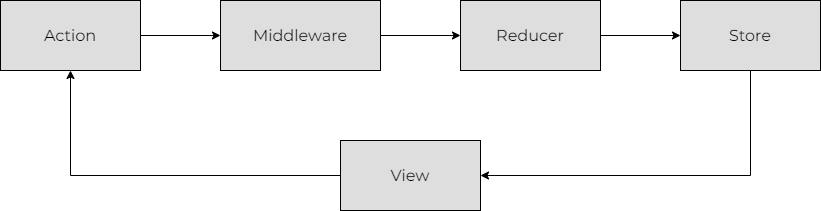

The diagram above was exported from draw.io. Its source (the exported page's mxGraphModel, read from the mxfile embedded in the PNG):
<mxGraphModel dx="2062" dy="1151" grid="1" gridSize="10" guides="1" tooltips="1" connect="1" arrows="1" fold="1" page="1" pageScale="1" pageWidth="1200" pageHeight="1600" math="0" shadow="0">
  <root>
    <mxCell id="0" />
    <mxCell id="1" parent="0" />
    <mxCell id="YOyrmUqUP8w7cMYjzphH-7" style="edgeStyle=orthogonalEdgeStyle;rounded=0;orthogonalLoop=1;jettySize=auto;html=1;entryX=0;entryY=0.5;entryDx=0;entryDy=0;fontSize=16;" edge="1" parent="1" source="YOyrmUqUP8w7cMYjzphH-1" target="YOyrmUqUP8w7cMYjzphH-2">
      <mxGeometry relative="1" as="geometry" />
    </mxCell>
    <mxCell id="YOyrmUqUP8w7cMYjzphH-1" value="&lt;font face=&quot;Montserrat&quot; data-font-src=&quot;https://fonts.googleapis.com/css?family=Montserrat&quot; style=&quot;font-size: 16px&quot;&gt;Action&lt;/font&gt;" style="rounded=0;whiteSpace=wrap;html=1;fillColor=#dedede;" vertex="1" parent="1">
      <mxGeometry x="190" y="300" width="140" height="70" as="geometry" />
    </mxCell>
    <mxCell id="YOyrmUqUP8w7cMYjzphH-8" style="edgeStyle=orthogonalEdgeStyle;rounded=0;orthogonalLoop=1;jettySize=auto;html=1;entryX=0;entryY=0.5;entryDx=0;entryDy=0;fontSize=16;" edge="1" parent="1" source="YOyrmUqUP8w7cMYjzphH-2" target="YOyrmUqUP8w7cMYjzphH-4">
      <mxGeometry relative="1" as="geometry" />
    </mxCell>
    <mxCell id="YOyrmUqUP8w7cMYjzphH-2" value="&lt;font face=&quot;Montserrat&quot; data-font-src=&quot;https://fonts.googleapis.com/css?family=Montserrat&quot; style=&quot;font-size: 16px&quot;&gt;Middleware&lt;/font&gt;" style="rounded=0;whiteSpace=wrap;html=1;fillColor=#dedede;" vertex="1" parent="1">
      <mxGeometry x="410" y="300" width="160" height="70" as="geometry" />
    </mxCell>
    <mxCell id="YOyrmUqUP8w7cMYjzphH-9" style="edgeStyle=orthogonalEdgeStyle;rounded=0;orthogonalLoop=1;jettySize=auto;html=1;entryX=0;entryY=0.5;entryDx=0;entryDy=0;fontSize=16;" edge="1" parent="1" source="YOyrmUqUP8w7cMYjzphH-4" target="YOyrmUqUP8w7cMYjzphH-5">
      <mxGeometry relative="1" as="geometry" />
    </mxCell>
    <mxCell id="YOyrmUqUP8w7cMYjzphH-4" value="&lt;font face=&quot;Montserrat&quot; data-font-src=&quot;https://fonts.googleapis.com/css?family=Montserrat&quot; style=&quot;font-size: 16px&quot;&gt;Reducer&lt;br&gt;&lt;/font&gt;" style="rounded=0;whiteSpace=wrap;html=1;fillColor=#dedede;" vertex="1" parent="1">
      <mxGeometry x="650" y="300" width="140" height="70" as="geometry" />
    </mxCell>
    <mxCell id="YOyrmUqUP8w7cMYjzphH-13" style="edgeStyle=orthogonalEdgeStyle;rounded=0;orthogonalLoop=1;jettySize=auto;html=1;fontSize=16;entryX=1;entryY=0.5;entryDx=0;entryDy=0;" edge="1" parent="1" source="YOyrmUqUP8w7cMYjzphH-5" target="YOyrmUqUP8w7cMYjzphH-12">
      <mxGeometry relative="1" as="geometry">
        <mxPoint x="940" y="500" as="targetPoint" />
        <Array as="points">
          <mxPoint x="940" y="475" />
        </Array>
      </mxGeometry>
    </mxCell>
    <mxCell id="YOyrmUqUP8w7cMYjzphH-5" value="&lt;font face=&quot;Montserrat&quot; data-font-src=&quot;https://fonts.googleapis.com/css?family=Montserrat&quot; style=&quot;font-size: 16px&quot;&gt;Store&lt;br&gt;&lt;/font&gt;" style="rounded=0;whiteSpace=wrap;html=1;fillColor=#dedede;" vertex="1" parent="1">
      <mxGeometry x="870" y="300" width="140" height="70" as="geometry" />
    </mxCell>
    <mxCell id="YOyrmUqUP8w7cMYjzphH-14" style="edgeStyle=orthogonalEdgeStyle;rounded=0;orthogonalLoop=1;jettySize=auto;html=1;fontSize=16;entryX=0.5;entryY=1;entryDx=0;entryDy=0;" edge="1" parent="1" source="YOyrmUqUP8w7cMYjzphH-12" target="YOyrmUqUP8w7cMYjzphH-1">
      <mxGeometry relative="1" as="geometry">
        <mxPoint x="250" y="495" as="targetPoint" />
      </mxGeometry>
    </mxCell>
    <mxCell id="YOyrmUqUP8w7cMYjzphH-12" value="&lt;font face=&quot;Montserrat&quot; data-font-src=&quot;https://fonts.googleapis.com/css?family=Montserrat&quot; style=&quot;font-size: 16px&quot;&gt;View&lt;br&gt;&lt;/font&gt;" style="rounded=0;whiteSpace=wrap;html=1;fillColor=#dedede;" vertex="1" parent="1">
      <mxGeometry x="530" y="440" width="140" height="70" as="geometry" />
    </mxCell>
  </root>
</mxGraphModel>